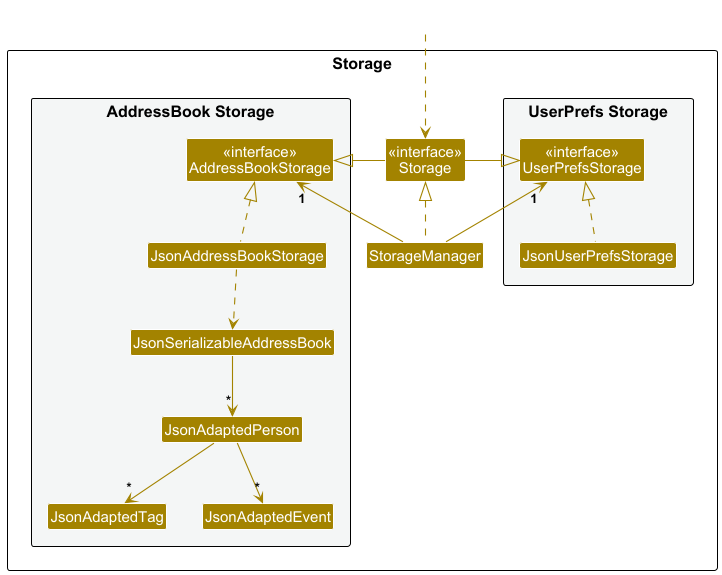

The diagram above was rendered by PlantUML. Its source (embedded in the PNG):
@startuml
!include style.puml
skinparam arrowThickness 1.1
skinparam arrowColor STORAGE_COLOR
skinparam classBackgroundColor STORAGE_COLOR

package Storage as StoragePackage {

package "UserPrefs Storage" #F4F6F6{
Class "<<interface>>\nUserPrefsStorage" as UserPrefsStorage
Class JsonUserPrefsStorage
}

Class "<<interface>>\nStorage" as Storage
Class StorageManager

package "AddressBook Storage" #F4F6F6{
Class "<<interface>>\nAddressBookStorage" as AddressBookStorage
Class JsonAddressBookStorage
Class JsonSerializableAddressBook
Class JsonAdaptedPerson
Class JsonAdaptedTag
Class JsonAdaptedEvent
}

}

Class HiddenOutside #FFFFFF
HiddenOutside ..> Storage

StorageManager .up.|> Storage
StorageManager -up-> "1" UserPrefsStorage
StorageManager -up-> "1" AddressBookStorage

Storage -left-|> UserPrefsStorage
Storage -right-|> AddressBookStorage

JsonUserPrefsStorage .up.|> UserPrefsStorage
JsonAddressBookStorage .up.|> AddressBookStorage
JsonAddressBookStorage ..> JsonSerializableAddressBook
JsonSerializableAddressBook --> "*" JsonAdaptedPerson
JsonAdaptedPerson --> "*" JsonAdaptedTag
JsonAdaptedPerson --> "*" JsonAdaptedEvent

@enduml